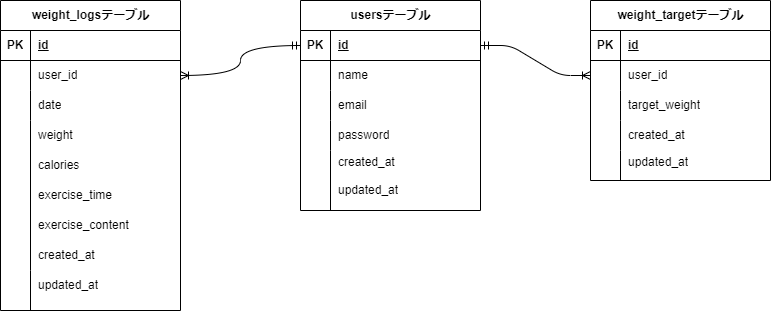

The diagram above was exported from draw.io. Its source (the exported page's mxGraphModel, read from the mxfile embedded in the PNG):
<mxGraphModel dx="677" dy="1524" grid="1" gridSize="10" guides="1" tooltips="1" connect="1" arrows="1" fold="1" page="1" pageScale="1" pageWidth="850" pageHeight="1100" math="0" shadow="0">
  <root>
    <mxCell id="0" />
    <mxCell id="1" parent="0" />
    <mxCell id="56" value="usersテーブル" style="shape=table;startSize=30;container=1;collapsible=1;childLayout=tableLayout;fixedRows=1;rowLines=0;fontStyle=1;align=center;resizeLast=1;html=1;" vertex="1" parent="1">
      <mxGeometry x="310" y="-1040" width="180" height="210" as="geometry" />
    </mxCell>
    <mxCell id="57" value="" style="shape=tableRow;horizontal=0;startSize=0;swimlaneHead=0;swimlaneBody=0;fillColor=none;collapsible=0;dropTarget=0;points=[[0,0.5],[1,0.5]];portConstraint=eastwest;top=0;left=0;right=0;bottom=1;" vertex="1" parent="56">
      <mxGeometry y="30" width="180" height="30" as="geometry" />
    </mxCell>
    <mxCell id="58" value="PK" style="shape=partialRectangle;connectable=0;fillColor=none;top=0;left=0;bottom=0;right=0;fontStyle=1;overflow=hidden;whiteSpace=wrap;html=1;" vertex="1" parent="57">
      <mxGeometry width="30" height="30" as="geometry">
        <mxRectangle width="30" height="30" as="alternateBounds" />
      </mxGeometry>
    </mxCell>
    <mxCell id="59" value="id" style="shape=partialRectangle;connectable=0;fillColor=none;top=0;left=0;bottom=0;right=0;align=left;spacingLeft=6;fontStyle=5;overflow=hidden;whiteSpace=wrap;html=1;" vertex="1" parent="57">
      <mxGeometry x="30" width="150" height="30" as="geometry">
        <mxRectangle width="150" height="30" as="alternateBounds" />
      </mxGeometry>
    </mxCell>
    <mxCell id="60" value="" style="shape=tableRow;horizontal=0;startSize=0;swimlaneHead=0;swimlaneBody=0;fillColor=none;collapsible=0;dropTarget=0;points=[[0,0.5],[1,0.5]];portConstraint=eastwest;top=0;left=0;right=0;bottom=0;" vertex="1" parent="56">
      <mxGeometry y="60" width="180" height="30" as="geometry" />
    </mxCell>
    <mxCell id="61" value="" style="shape=partialRectangle;connectable=0;fillColor=none;top=0;left=0;bottom=0;right=0;editable=1;overflow=hidden;whiteSpace=wrap;html=1;" vertex="1" parent="60">
      <mxGeometry width="30" height="30" as="geometry">
        <mxRectangle width="30" height="30" as="alternateBounds" />
      </mxGeometry>
    </mxCell>
    <mxCell id="62" value="name" style="shape=partialRectangle;connectable=0;fillColor=none;top=0;left=0;bottom=0;right=0;align=left;spacingLeft=6;overflow=hidden;whiteSpace=wrap;html=1;" vertex="1" parent="60">
      <mxGeometry x="30" width="150" height="30" as="geometry">
        <mxRectangle width="150" height="30" as="alternateBounds" />
      </mxGeometry>
    </mxCell>
    <mxCell id="63" value="" style="shape=tableRow;horizontal=0;startSize=0;swimlaneHead=0;swimlaneBody=0;fillColor=none;collapsible=0;dropTarget=0;points=[[0,0.5],[1,0.5]];portConstraint=eastwest;top=0;left=0;right=0;bottom=0;" vertex="1" parent="56">
      <mxGeometry y="90" width="180" height="30" as="geometry" />
    </mxCell>
    <mxCell id="64" value="" style="shape=partialRectangle;connectable=0;fillColor=none;top=0;left=0;bottom=0;right=0;editable=1;overflow=hidden;whiteSpace=wrap;html=1;" vertex="1" parent="63">
      <mxGeometry width="30" height="30" as="geometry">
        <mxRectangle width="30" height="30" as="alternateBounds" />
      </mxGeometry>
    </mxCell>
    <mxCell id="65" value="email" style="shape=partialRectangle;connectable=0;fillColor=none;top=0;left=0;bottom=0;right=0;align=left;spacingLeft=6;overflow=hidden;whiteSpace=wrap;html=1;" vertex="1" parent="63">
      <mxGeometry x="30" width="150" height="30" as="geometry">
        <mxRectangle width="150" height="30" as="alternateBounds" />
      </mxGeometry>
    </mxCell>
    <mxCell id="66" value="" style="shape=tableRow;horizontal=0;startSize=0;swimlaneHead=0;swimlaneBody=0;fillColor=none;collapsible=0;dropTarget=0;points=[[0,0.5],[1,0.5]];portConstraint=eastwest;top=0;left=0;right=0;bottom=0;" vertex="1" parent="56">
      <mxGeometry y="120" width="180" height="30" as="geometry" />
    </mxCell>
    <mxCell id="67" value="" style="shape=partialRectangle;connectable=0;fillColor=none;top=0;left=0;bottom=0;right=0;editable=1;overflow=hidden;whiteSpace=wrap;html=1;" vertex="1" parent="66">
      <mxGeometry width="30" height="30" as="geometry">
        <mxRectangle width="30" height="30" as="alternateBounds" />
      </mxGeometry>
    </mxCell>
    <mxCell id="68" value="password" style="shape=partialRectangle;connectable=0;fillColor=none;top=0;left=0;bottom=0;right=0;align=left;spacingLeft=6;overflow=hidden;whiteSpace=wrap;html=1;" vertex="1" parent="66">
      <mxGeometry x="30" width="150" height="30" as="geometry">
        <mxRectangle width="150" height="30" as="alternateBounds" />
      </mxGeometry>
    </mxCell>
    <mxCell id="69" value="weight_targetテーブル" style="shape=table;startSize=30;container=1;collapsible=1;childLayout=tableLayout;fixedRows=1;rowLines=0;fontStyle=1;align=center;resizeLast=1;html=1;" vertex="1" parent="1">
      <mxGeometry x="600" y="-1040" width="180" height="180" as="geometry" />
    </mxCell>
    <mxCell id="70" value="" style="shape=tableRow;horizontal=0;startSize=0;swimlaneHead=0;swimlaneBody=0;fillColor=none;collapsible=0;dropTarget=0;points=[[0,0.5],[1,0.5]];portConstraint=eastwest;top=0;left=0;right=0;bottom=1;" vertex="1" parent="69">
      <mxGeometry y="30" width="180" height="30" as="geometry" />
    </mxCell>
    <mxCell id="71" value="PK" style="shape=partialRectangle;connectable=0;fillColor=none;top=0;left=0;bottom=0;right=0;fontStyle=1;overflow=hidden;whiteSpace=wrap;html=1;" vertex="1" parent="70">
      <mxGeometry width="30" height="30" as="geometry">
        <mxRectangle width="30" height="30" as="alternateBounds" />
      </mxGeometry>
    </mxCell>
    <mxCell id="72" value="id" style="shape=partialRectangle;connectable=0;fillColor=none;top=0;left=0;bottom=0;right=0;align=left;spacingLeft=6;fontStyle=5;overflow=hidden;whiteSpace=wrap;html=1;" vertex="1" parent="70">
      <mxGeometry x="30" width="150" height="30" as="geometry">
        <mxRectangle width="150" height="30" as="alternateBounds" />
      </mxGeometry>
    </mxCell>
    <mxCell id="73" value="" style="shape=tableRow;horizontal=0;startSize=0;swimlaneHead=0;swimlaneBody=0;fillColor=none;collapsible=0;dropTarget=0;points=[[0,0.5],[1,0.5]];portConstraint=eastwest;top=0;left=0;right=0;bottom=0;" vertex="1" parent="69">
      <mxGeometry y="60" width="180" height="30" as="geometry" />
    </mxCell>
    <mxCell id="74" value="" style="shape=partialRectangle;connectable=0;fillColor=none;top=0;left=0;bottom=0;right=0;editable=1;overflow=hidden;whiteSpace=wrap;html=1;" vertex="1" parent="73">
      <mxGeometry width="30" height="30" as="geometry">
        <mxRectangle width="30" height="30" as="alternateBounds" />
      </mxGeometry>
    </mxCell>
    <mxCell id="75" value="user_id" style="shape=partialRectangle;connectable=0;fillColor=none;top=0;left=0;bottom=0;right=0;align=left;spacingLeft=6;overflow=hidden;whiteSpace=wrap;html=1;" vertex="1" parent="73">
      <mxGeometry x="30" width="150" height="30" as="geometry">
        <mxRectangle width="150" height="30" as="alternateBounds" />
      </mxGeometry>
    </mxCell>
    <mxCell id="76" value="" style="shape=tableRow;horizontal=0;startSize=0;swimlaneHead=0;swimlaneBody=0;fillColor=none;collapsible=0;dropTarget=0;points=[[0,0.5],[1,0.5]];portConstraint=eastwest;top=0;left=0;right=0;bottom=0;" vertex="1" parent="69">
      <mxGeometry y="90" width="180" height="30" as="geometry" />
    </mxCell>
    <mxCell id="77" value="" style="shape=partialRectangle;connectable=0;fillColor=none;top=0;left=0;bottom=0;right=0;editable=1;overflow=hidden;whiteSpace=wrap;html=1;" vertex="1" parent="76">
      <mxGeometry width="30" height="30" as="geometry">
        <mxRectangle width="30" height="30" as="alternateBounds" />
      </mxGeometry>
    </mxCell>
    <mxCell id="78" value="target_weight" style="shape=partialRectangle;connectable=0;fillColor=none;top=0;left=0;bottom=0;right=0;align=left;spacingLeft=6;overflow=hidden;whiteSpace=wrap;html=1;" vertex="1" parent="76">
      <mxGeometry x="30" width="150" height="30" as="geometry">
        <mxRectangle width="150" height="30" as="alternateBounds" />
      </mxGeometry>
    </mxCell>
    <mxCell id="79" value="" style="shape=tableRow;horizontal=0;startSize=0;swimlaneHead=0;swimlaneBody=0;fillColor=none;collapsible=0;dropTarget=0;points=[[0,0.5],[1,0.5]];portConstraint=eastwest;top=0;left=0;right=0;bottom=0;" vertex="1" parent="69">
      <mxGeometry y="120" width="180" height="30" as="geometry" />
    </mxCell>
    <mxCell id="80" value="" style="shape=partialRectangle;connectable=0;fillColor=none;top=0;left=0;bottom=0;right=0;editable=1;overflow=hidden;whiteSpace=wrap;html=1;" vertex="1" parent="79">
      <mxGeometry width="30" height="30" as="geometry">
        <mxRectangle width="30" height="30" as="alternateBounds" />
      </mxGeometry>
    </mxCell>
    <mxCell id="81" value="created_at" style="shape=partialRectangle;connectable=0;fillColor=none;top=0;left=0;bottom=0;right=0;align=left;spacingLeft=6;overflow=hidden;whiteSpace=wrap;html=1;" vertex="1" parent="79">
      <mxGeometry x="30" width="150" height="30" as="geometry">
        <mxRectangle width="150" height="30" as="alternateBounds" />
      </mxGeometry>
    </mxCell>
    <mxCell id="82" value="weight_logsテーブル" style="shape=table;startSize=30;container=1;collapsible=1;childLayout=tableLayout;fixedRows=1;rowLines=0;fontStyle=1;align=center;resizeLast=1;html=1;" vertex="1" parent="1">
      <mxGeometry x="10" y="-1040" width="180" height="310" as="geometry" />
    </mxCell>
    <mxCell id="83" value="" style="shape=tableRow;horizontal=0;startSize=0;swimlaneHead=0;swimlaneBody=0;fillColor=none;collapsible=0;dropTarget=0;points=[[0,0.5],[1,0.5]];portConstraint=eastwest;top=0;left=0;right=0;bottom=1;" vertex="1" parent="82">
      <mxGeometry y="30" width="180" height="30" as="geometry" />
    </mxCell>
    <mxCell id="84" value="PK" style="shape=partialRectangle;connectable=0;fillColor=none;top=0;left=0;bottom=0;right=0;fontStyle=1;overflow=hidden;whiteSpace=wrap;html=1;" vertex="1" parent="83">
      <mxGeometry width="30" height="30" as="geometry">
        <mxRectangle width="30" height="30" as="alternateBounds" />
      </mxGeometry>
    </mxCell>
    <mxCell id="85" value="id" style="shape=partialRectangle;connectable=0;fillColor=none;top=0;left=0;bottom=0;right=0;align=left;spacingLeft=6;fontStyle=5;overflow=hidden;whiteSpace=wrap;html=1;" vertex="1" parent="83">
      <mxGeometry x="30" width="150" height="30" as="geometry">
        <mxRectangle width="150" height="30" as="alternateBounds" />
      </mxGeometry>
    </mxCell>
    <mxCell id="86" value="" style="shape=tableRow;horizontal=0;startSize=0;swimlaneHead=0;swimlaneBody=0;fillColor=none;collapsible=0;dropTarget=0;points=[[0,0.5],[1,0.5]];portConstraint=eastwest;top=0;left=0;right=0;bottom=0;" vertex="1" parent="82">
      <mxGeometry y="60" width="180" height="30" as="geometry" />
    </mxCell>
    <mxCell id="87" value="" style="shape=partialRectangle;connectable=0;fillColor=none;top=0;left=0;bottom=0;right=0;editable=1;overflow=hidden;whiteSpace=wrap;html=1;" vertex="1" parent="86">
      <mxGeometry width="30" height="30" as="geometry">
        <mxRectangle width="30" height="30" as="alternateBounds" />
      </mxGeometry>
    </mxCell>
    <mxCell id="88" value="user_id" style="shape=partialRectangle;connectable=0;fillColor=none;top=0;left=0;bottom=0;right=0;align=left;spacingLeft=6;overflow=hidden;whiteSpace=wrap;html=1;" vertex="1" parent="86">
      <mxGeometry x="30" width="150" height="30" as="geometry">
        <mxRectangle width="150" height="30" as="alternateBounds" />
      </mxGeometry>
    </mxCell>
    <mxCell id="89" value="" style="shape=tableRow;horizontal=0;startSize=0;swimlaneHead=0;swimlaneBody=0;fillColor=none;collapsible=0;dropTarget=0;points=[[0,0.5],[1,0.5]];portConstraint=eastwest;top=0;left=0;right=0;bottom=0;" vertex="1" parent="82">
      <mxGeometry y="90" width="180" height="30" as="geometry" />
    </mxCell>
    <mxCell id="90" value="" style="shape=partialRectangle;connectable=0;fillColor=none;top=0;left=0;bottom=0;right=0;editable=1;overflow=hidden;whiteSpace=wrap;html=1;" vertex="1" parent="89">
      <mxGeometry width="30" height="30" as="geometry">
        <mxRectangle width="30" height="30" as="alternateBounds" />
      </mxGeometry>
    </mxCell>
    <mxCell id="91" value="date" style="shape=partialRectangle;connectable=0;fillColor=none;top=0;left=0;bottom=0;right=0;align=left;spacingLeft=6;overflow=hidden;whiteSpace=wrap;html=1;" vertex="1" parent="89">
      <mxGeometry x="30" width="150" height="30" as="geometry">
        <mxRectangle width="150" height="30" as="alternateBounds" />
      </mxGeometry>
    </mxCell>
    <mxCell id="92" value="" style="shape=tableRow;horizontal=0;startSize=0;swimlaneHead=0;swimlaneBody=0;fillColor=none;collapsible=0;dropTarget=0;points=[[0,0.5],[1,0.5]];portConstraint=eastwest;top=0;left=0;right=0;bottom=0;" vertex="1" parent="82">
      <mxGeometry y="120" width="180" height="150" as="geometry" />
    </mxCell>
    <mxCell id="93" value="" style="shape=partialRectangle;connectable=0;fillColor=none;top=0;left=0;bottom=0;right=0;editable=1;overflow=hidden;whiteSpace=wrap;html=1;" vertex="1" parent="92">
      <mxGeometry width="30" height="150" as="geometry">
        <mxRectangle width="30" height="150" as="alternateBounds" />
      </mxGeometry>
    </mxCell>
    <mxCell id="94" value="" style="shape=partialRectangle;connectable=0;fillColor=none;top=0;left=0;bottom=0;right=0;align=left;spacingLeft=6;overflow=hidden;whiteSpace=wrap;html=1;" vertex="1" parent="92">
      <mxGeometry x="30" width="150" height="150" as="geometry">
        <mxRectangle width="150" height="150" as="alternateBounds" />
      </mxGeometry>
    </mxCell>
    <mxCell id="95" value="weight" style="shape=partialRectangle;connectable=0;fillColor=none;top=0;left=0;bottom=0;right=0;align=left;spacingLeft=6;overflow=hidden;whiteSpace=wrap;html=1;" vertex="1" parent="1">
      <mxGeometry x="40" y="-920" width="150" height="30" as="geometry">
        <mxRectangle width="150" height="30" as="alternateBounds" />
      </mxGeometry>
    </mxCell>
    <mxCell id="96" value="calories" style="shape=partialRectangle;connectable=0;fillColor=none;top=0;left=0;bottom=0;right=0;align=left;spacingLeft=6;overflow=hidden;whiteSpace=wrap;html=1;" vertex="1" parent="1">
      <mxGeometry x="40" y="-890" width="150" height="30" as="geometry">
        <mxRectangle width="150" height="30" as="alternateBounds" />
      </mxGeometry>
    </mxCell>
    <mxCell id="97" value="exercise_time" style="shape=partialRectangle;connectable=0;fillColor=none;top=0;left=0;bottom=0;right=0;align=left;spacingLeft=6;overflow=hidden;whiteSpace=wrap;html=1;" vertex="1" parent="1">
      <mxGeometry x="40" y="-860" width="150" height="30" as="geometry">
        <mxRectangle width="150" height="30" as="alternateBounds" />
      </mxGeometry>
    </mxCell>
    <mxCell id="98" value="exercise_content" style="shape=partialRectangle;connectable=0;fillColor=none;top=0;left=0;bottom=0;right=0;align=left;spacingLeft=6;overflow=hidden;whiteSpace=wrap;html=1;" vertex="1" parent="1">
      <mxGeometry x="40" y="-830" width="150" height="30" as="geometry">
        <mxRectangle width="150" height="30" as="alternateBounds" />
      </mxGeometry>
    </mxCell>
    <mxCell id="99" value="user_id" style="shape=partialRectangle;connectable=0;fillColor=none;top=0;left=0;bottom=0;right=0;align=left;spacingLeft=6;overflow=hidden;whiteSpace=wrap;html=1;" vertex="1" parent="1">
      <mxGeometry x="40" y="-800" width="150" as="geometry">
        <mxRectangle width="150" height="30" as="alternateBounds" />
      </mxGeometry>
    </mxCell>
    <mxCell id="100" value="updated_at" style="shape=partialRectangle;connectable=0;fillColor=none;top=0;left=0;bottom=0;right=0;align=left;spacingLeft=6;overflow=hidden;whiteSpace=wrap;html=1;" vertex="1" parent="1">
      <mxGeometry x="40" y="-770" width="150" height="30" as="geometry">
        <mxRectangle width="150" height="30" as="alternateBounds" />
      </mxGeometry>
    </mxCell>
    <mxCell id="101" value="created_at" style="shape=partialRectangle;connectable=0;fillColor=none;top=0;left=0;bottom=0;right=0;align=left;spacingLeft=6;overflow=hidden;whiteSpace=wrap;html=1;" vertex="1" parent="1">
      <mxGeometry x="40" y="-800" width="150" height="30" as="geometry">
        <mxRectangle width="150" height="30" as="alternateBounds" />
      </mxGeometry>
    </mxCell>
    <mxCell id="102" value="" style="endArrow=none;html=1;" edge="1" parent="1">
      <mxGeometry width="50" height="50" relative="1" as="geometry">
        <mxPoint x="40" y="-730" as="sourcePoint" />
        <mxPoint x="40" y="-770" as="targetPoint" />
      </mxGeometry>
    </mxCell>
    <mxCell id="103" value="updated_at" style="shape=partialRectangle;connectable=0;fillColor=none;top=0;left=0;bottom=0;right=0;align=left;spacingLeft=6;overflow=hidden;whiteSpace=wrap;html=1;" vertex="1" parent="1">
      <mxGeometry x="340" y="-865" width="150" height="30" as="geometry">
        <mxRectangle width="150" height="30" as="alternateBounds" />
      </mxGeometry>
    </mxCell>
    <mxCell id="104" value="created_at" style="shape=partialRectangle;connectable=0;fillColor=none;top=0;left=0;bottom=0;right=0;align=left;spacingLeft=6;overflow=hidden;whiteSpace=wrap;html=1;" vertex="1" parent="1">
      <mxGeometry x="340" y="-893" width="150" height="30" as="geometry">
        <mxRectangle width="150" height="30" as="alternateBounds" />
      </mxGeometry>
    </mxCell>
    <mxCell id="105" value="" style="endArrow=none;html=1;" edge="1" parent="1">
      <mxGeometry width="50" height="50" relative="1" as="geometry">
        <mxPoint x="340" y="-830" as="sourcePoint" />
        <mxPoint x="340" y="-890" as="targetPoint" />
      </mxGeometry>
    </mxCell>
    <mxCell id="106" value="updated_at" style="shape=partialRectangle;connectable=0;fillColor=none;top=0;left=0;bottom=0;right=0;align=left;spacingLeft=6;overflow=hidden;whiteSpace=wrap;html=1;" vertex="1" parent="1">
      <mxGeometry x="630" y="-893" width="150" height="30" as="geometry">
        <mxRectangle width="150" height="30" as="alternateBounds" />
      </mxGeometry>
    </mxCell>
    <mxCell id="107" value="" style="endArrow=none;html=1;" edge="1" parent="1">
      <mxGeometry width="50" height="50" relative="1" as="geometry">
        <mxPoint x="630" y="-860" as="sourcePoint" />
        <mxPoint x="630" y="-890" as="targetPoint" />
      </mxGeometry>
    </mxCell>
    <mxCell id="108" value="" style="edgeStyle=orthogonalEdgeStyle;fontSize=12;html=1;endArrow=ERoneToMany;startArrow=ERmandOne;curved=1;exitX=0;exitY=0.5;exitDx=0;exitDy=0;entryX=1;entryY=0.5;entryDx=0;entryDy=0;" edge="1" parent="1" source="57" target="86">
      <mxGeometry width="100" height="100" relative="1" as="geometry">
        <mxPoint x="300" y="-930" as="sourcePoint" />
        <mxPoint x="210" y="-970" as="targetPoint" />
      </mxGeometry>
    </mxCell>
    <mxCell id="109" value="" style="edgeStyle=entityRelationEdgeStyle;fontSize=12;html=1;endArrow=ERoneToMany;startArrow=ERmandOne;entryX=0;entryY=0.5;entryDx=0;entryDy=0;exitX=1;exitY=0.5;exitDx=0;exitDy=0;" edge="1" parent="1" source="57" target="73">
      <mxGeometry width="100" height="100" relative="1" as="geometry">
        <mxPoint x="490" y="-1000" as="sourcePoint" />
        <mxPoint x="590" y="-1100" as="targetPoint" />
      </mxGeometry>
    </mxCell>
  </root>
</mxGraphModel>